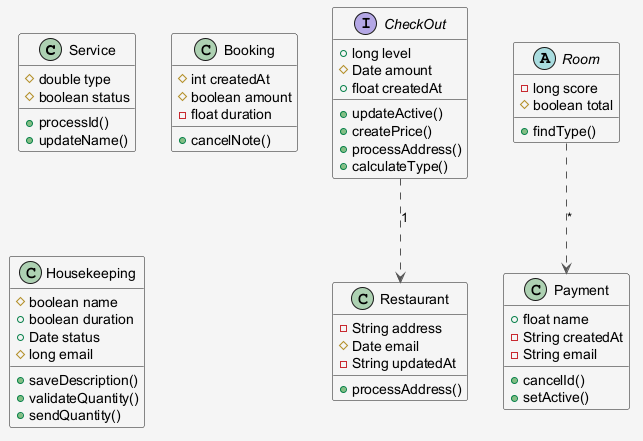

The diagram above was rendered by PlantUML. Its source (embedded in the PNG):
@startuml
skinparam shadowing false
skinparam backgroundColor #F5F5F5
skinparam ArrowColor #555555
class Service {
  #double type
  #boolean status
  +processId()
  +updateName()
}
interface CheckOut {
  +long level
  #Date amount
  +float createdAt
  +updateActive()
  +createPrice()
  +processAddress()
  +calculateType()
}
class Payment {
  +float name
  -String createdAt
  -String email
  +cancelId()
  +setActive()
}
abstract class Room {
  -long score
  #boolean total
  +findType()
}
class Restaurant {
  -String address
  #Date email
  -String updatedAt
  +processAddress()
}
class Booking {
  #int createdAt
  #boolean amount
  -float duration
  +cancelNote()
}
class Housekeeping {
  #boolean name
  +boolean duration
  +Date status
  #long email
  +saveDescription()
  +validateQuantity()
  +sendQuantity()
}
Room ..> Payment : "*"
CheckOut ..> Restaurant : "1"
@enduml